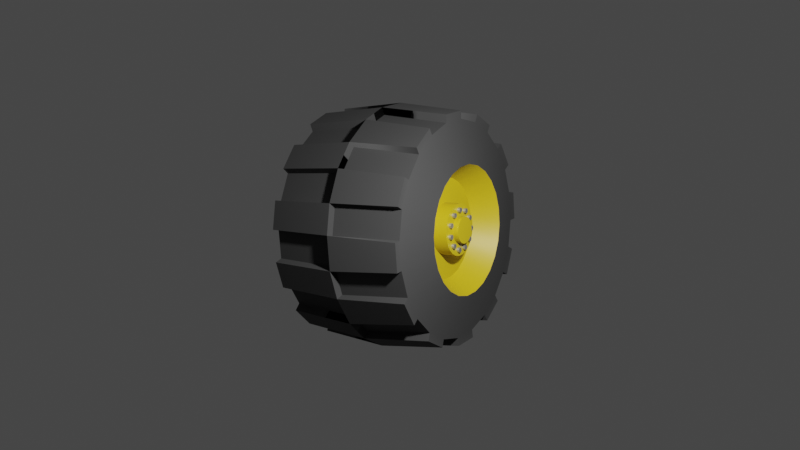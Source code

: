# Source: toy-tractor-tire.blend  (saved by Blender 2.83.20; exported with 4.5.12 LTS)
import bpy
from mathutils import Matrix  # noqa: F401  (used for matrix-valued properties, if any)

bpy.ops.wm.read_factory_settings(use_empty=True)
scene = bpy.context.scene
scene.name = 'Scene'

# ---- collections
col_collection = bpy.data.collections.new('Collection'); scene.collection.children.link(col_collection)
col_tractor_tire = bpy.data.collections.new('Tractor Tire'); scene.collection.children.link(col_tractor_tire)

# ---- materials (node trees are filled in below, after node groups)
mat_material_001 = bpy.data.materials.new('Material.001')
mat_material_001.use_transparent_shadow = False
mat_material = bpy.data.materials.new('Material')
mat_material.use_transparent_shadow = False
mat_material_003 = bpy.data.materials.new('Material.003')
mat_material_003.use_transparent_shadow = False

# ---- node groups
ng_auto_smooth = bpy.data.node_groups.new('Auto Smooth', 'GeometryNodeTree')
_s = ng_auto_smooth.interface.new_socket(name='Geometry', in_out='OUTPUT', socket_type='NodeSocketGeometry')
_s = ng_auto_smooth.interface.new_socket(name='Geometry', in_out='INPUT', socket_type='NodeSocketGeometry')
_s = ng_auto_smooth.interface.new_socket(name='Angle', in_out='INPUT', socket_type='NodeSocketFloat')
_s.subtype = 'ANGLE'
_s.min_value = 0.0
_s.max_value = 3.142
ng_auto_smooth.is_modifier = True
_N = ng_auto_smooth.nodes; _L = ng_auto_smooth.links
n0 = _N.new('NodeGroupOutput'); n0.name = 'Group Output'; n0.location = (480, -100)
n1 = _N.new('NodeGroupInput'); n1.name = 'Group Input'; n1.location = (-420, -300)
n2 = _N.new('NodeGroupInput'); n2.name = 'Group Input.001'; n2.location = (-60, -100)
n3 = _N.new('GeometryNodeSetShadeSmooth'); n3.name = 'Set Shade Smooth'; n3.location = (120, -100)
n3.domain = 'EDGE'
n4 = _N.new('GeometryNodeSetShadeSmooth'); n4.name = 'Set Shade Smooth.001'; n4.location = (300, -100)
n5 = _N.new('GeometryNodeInputMeshEdgeAngle'); n5.name = 'Edge Angle'; n5.location = (-420, -220)
n6 = _N.new('GeometryNodeInputEdgeSmooth'); n6.name = 'Is Edge Smooth'; n6.location = (-60, -160)
n7 = _N.new('GeometryNodeInputShadeSmooth'); n7.name = 'Is Face Smooth'; n7.location = (-240, -340)
n8 = _N.new('FunctionNodeBooleanMath'); n8.name = 'Boolean Math'; n8.location = (-60, -220)
n9 = _N.new('FunctionNodeCompare'); n9.name = 'Compare'; n9.location = (-240, -180)
n9.operation = 'LESS_EQUAL'
_L.new(n5.outputs[0], n9.inputs[0])
_L.new(n4.outputs[0], n0.inputs[0])
_L.new(n1.outputs[1], n9.inputs[1])
_L.new(n9.outputs[0], n8.inputs[0])
_L.new(n7.outputs[0], n8.inputs[1])
_L.new(n2.outputs[0], n3.inputs[0])
_L.new(n6.outputs[0], n3.inputs[1])
_L.new(n3.outputs[0], n4.inputs[0])
_L.new(n8.outputs[0], n3.inputs[2])
n0.is_active_output = True

# ---- material node trees
mat_material_001.use_nodes = True; mat_material_001.node_tree.nodes.clear()
_N = mat_material_001.node_tree.nodes; _L = mat_material_001.node_tree.links
n0 = _N.new('ShaderNodeBsdfPrincipled'); n0.name = 'Principled BSDF'; n0.location = (10, 300)
n0.distribution = 'GGX'
n0.subsurface_method = 'BURLEY'
n0.inputs[0].default_value = (0.3844, 0.2777, 0.004689, 1.0)
n0.inputs[3].default_value = 1.45
n0.inputs[27].default_value = (0.0, 0.0, 0.0, 1.0)
n0.inputs[28].default_value = 1.0
n1 = _N.new('ShaderNodeOutputMaterial'); n1.name = 'Material Output'; n1.location = (300, 300)
_L.new(n0.outputs[0], n1.inputs[0])
n1.is_active_output = True
mat_material.use_nodes = True; mat_material.node_tree.nodes.clear()
_N = mat_material.node_tree.nodes; _L = mat_material.node_tree.links
n0 = _N.new('ShaderNodeBsdfPrincipled'); n0.name = 'Principled BSDF'; n0.location = (10, 300)
n0.distribution = 'GGX'
n0.subsurface_method = 'BURLEY'
n0.inputs[0].default_value = (0.008076, 0.008076, 0.008076, 1.0)
n0.inputs[2].default_value = 0.814
n0.inputs[3].default_value = 1.45
n0.inputs[13].default_value = 0.938
n0.inputs[27].default_value = (0.0, 0.0, 0.0, 1.0)
n0.inputs[28].default_value = 1.0
n1 = _N.new('ShaderNodeOutputMaterial'); n1.name = 'Material Output'; n1.location = (300, 300)
_L.new(n0.outputs[0], n1.inputs[0])
n1.is_active_output = True
mat_material_003.use_nodes = True; mat_material_003.node_tree.nodes.clear()
_N = mat_material_003.node_tree.nodes; _L = mat_material_003.node_tree.links
n0 = _N.new('ShaderNodeBsdfPrincipled'); n0.name = 'Principled BSDF'; n0.location = (10, 300)
n0.distribution = 'GGX'
n0.subsurface_method = 'BURLEY'
n0.inputs[0].default_value = (0.5705, 0.5705, 0.5705, 1.0)
n0.inputs[1].default_value = 1.0
n0.inputs[2].default_value = 0.5165
n0.inputs[3].default_value = 1.45
n0.inputs[27].default_value = (0.0, 0.0, 0.0, 1.0)
n0.inputs[28].default_value = 1.0
n1 = _N.new('ShaderNodeOutputMaterial'); n1.name = 'Material Output'; n1.location = (300, 300)
_L.new(n0.outputs[0], n1.inputs[0])
n1.is_active_output = True

# ---- world
world_world = bpy.data.worlds.new('World'); scene.world = world_world
world_world.use_nodes = True; world_world.node_tree.nodes.clear()
_N = world_world.node_tree.nodes; _L = world_world.node_tree.links
n0 = _N.new('ShaderNodeOutputWorld'); n0.name = 'World Output'; n0.location = (300, 300)
n1 = _N.new('ShaderNodeBackground'); n1.name = 'Background'; n1.location = (10, 300)
n1.inputs[0].default_value = (0.05088, 0.05088, 0.05088, 1.0)
_L.new(n1.outputs[0], n0.inputs[0])
n0.is_active_output = True
world_world.color = (0.05088, 0.05088, 0.05088)
world_world.use_sun_shadow = False
world_world.sun_shadow_jitter_overblur = 0.0

# ---- cameras
cam_camera = bpy.data.cameras.new('Camera')
cam_camera.clip_end = 100.0
cam_camera.ortho_scale = 7.314

# ---- lights
light_light = bpy.data.lights.new('Light', 'POINT')
light_light.transmission_factor = 0.0
light_light.energy = 1000.0
light_light.shadow_soft_size = 0.1
light_light.shadow_maximum_resolution = 0.006
light_light.use_absolute_resolution = True

# ---- meshes
me_cylinder = bpy.data.meshes.new('Cylinder')
me_cylinder.from_pydata([(0.0, 1.0, -1.0), (0.0, 1.0, 1.0), (0.2588, 0.9659, -1.0), (0.2588, 0.9659, 1.0), (0.5, 0.866, -1.0), (0.5, 0.866, 1.0), (0.7071, 0.7071, -1.0), (0.7071, 0.7071, 1.0), (0.866, 0.5, -1.0), (0.866, 0.5, 1.0), (0.9659, 0.2588, -1.0), (0.9659, 0.2588, 1.0), (1.0, 7.55e-08, -1.0), (1.0, 7.55e-08, 1.0), (0.9659, -0.2588, -1.0), (0.9659, -0.2588, 1.0), (0.866, -0.5, -1.0), (0.866, -0.5, 1.0), (0.7071, -0.7071, -1.0), (0.7071, -0.7071, 1.0), (0.5, -0.866, -1.0), (0.5, -0.866, 1.0), (0.2588, -0.9659, -1.0), (0.2588, -0.9659, 1.0), (3.894e-07, -1.0, -1.0), (3.894e-07, -1.0, 1.0), (-0.2588, -0.9659, -1.0), (-0.2588, -0.9659, 1.0), (-0.5, -0.866, -1.0), (-0.5, -0.866, 1.0), (-0.7071, -0.7071, -1.0), (-0.7071, -0.7071, 1.0), (-0.866, -0.5, -1.0), (-0.866, -0.5, 1.0), (-0.9659, -0.2588, -1.0), (-0.9659, -0.2588, 1.0), (-1.0, -4.649e-07, -1.0), (-1.0, -4.649e-07, 1.0), (-0.9659, 0.2588, -1.0), (-0.9659, 0.2588, 1.0), (-0.866, 0.5, -1.0), (-0.866, 0.5, 1.0), (-0.7071, 0.7071, -1.0), (-0.7071, 0.7071, 1.0), (-0.5, 0.866, -1.0), (-0.5, 0.866, 1.0), (-0.2588, 0.9659, -1.0), (-0.2588, 0.9659, 1.0), (-1.264e-09, 1.064, -8.586e-17), (0.2753, 1.027, 1.118e-09), (0.5318, 0.9211, 2.161e-09), (0.7521, 0.7521, 3.056e-09), (0.9211, 0.5318, 3.742e-09), (1.027, 0.2753, 4.174e-09), (1.064, 8.836e-08, 4.321e-09), (1.027, -0.2753, 4.174e-09), (0.9211, -0.5318, 3.742e-09), (0.7521, -0.7521, 3.056e-09), (0.5318, -0.9211, 2.161e-09), (0.2753, -1.027, 1.118e-09), (4.129e-07, -1.064, 1.597e-15), (-0.2753, -1.027, -1.118e-09), (-0.5318, -0.9211, -2.161e-09), (-0.7521, -0.7521, -3.056e-09), (-0.9211, -0.5318, -3.742e-09), (-1.027, -0.2753, -4.174e-09), (-1.064, -4.864e-07, -4.321e-09), (-1.027, 0.2753, -4.174e-09), (-0.9211, 0.5318, -3.742e-09), (-0.7521, 0.7521, -3.056e-09), (-0.5318, 0.9211, -2.161e-09), (-0.2753, 1.027, -1.118e-09), (0.009722, 1.074, -1.007), (0.2685, 1.04, -1.007), (0.009722, 1.137, -0.0073), (-0.009722, 1.074, 1.007), (0.285, 1.101, -0.0073), (0.5285, 0.9348, 1.007), (0.2873, 1.035, 1.007), (0.5772, 0.9802, -0.0073), (0.5453, 0.9251, -1.007), (0.7524, 0.7662, -1.007), (0.7974, 0.8112, -0.0073), (0.9251, 0.5453, 1.007), (0.7662, 0.7524, 1.007), (0.9899, 0.5603, -0.0073), (0.9348, 0.5285, -1.007), (1.035, 0.2873, -1.007), (1.096, 0.3038, -0.0073), (1.074, 0.009722, 1.007), (1.04, 0.2685, 1.007), (1.137, -0.009722, -0.0073), (1.074, -0.009722, -1.007), (1.04, -0.2685, -1.007), (1.101, -0.285, -0.0073), (0.9348, -0.5285, 1.007), (1.035, -0.2873, 1.007), (0.9802, -0.5772, -0.0073), (0.9251, -0.5453, -1.007), (0.7662, -0.7524, -1.007), (0.8112, -0.7974, -0.0073), (0.5453, -0.9251, 1.007), (0.7524, -0.7662, 1.007), (0.5603, -0.9899, -0.0073), (0.5285, -0.9348, -1.007), (0.2873, -1.035, -1.007), (0.3038, -1.096, -0.0073), (0.009723, -1.074, 1.007), (0.2685, -1.04, 1.007), (-0.009721, -1.137, -0.0073), (-0.009722, -1.074, -1.007), (-0.2685, -1.04, -1.007), (-0.285, -1.101, -0.0073), (-0.5285, -0.9348, 1.007), (-0.2873, -1.035, 1.007), (-0.5772, -0.9802, -0.0073), (-0.5453, -0.9251, -1.007), (-0.7524, -0.7662, -1.007), (-0.7974, -0.8112, -0.0073), (-0.9251, -0.5453, 1.007), (-0.7662, -0.7525, 1.007), (-0.9899, -0.5603, -0.0073), (-0.9348, -0.5285, -1.007), (-1.035, -0.2873, -1.007), (-1.096, -0.3038, -0.0073), (-1.074, -0.009723, 1.007), (-1.04, -0.2685, 1.007), (-1.137, 0.009721, -0.0073), (-1.074, 0.009721, -1.007), (-1.04, 0.2685, -1.007), (-1.101, 0.285, -0.0073), (-0.9348, 0.5285, 1.007), (-1.035, 0.2873, 1.007), (-0.9802, 0.5772, -0.0073), (-0.9251, 0.5453, -1.007), (-0.7662, 0.7524, -1.007), (-0.8112, 0.7974, -0.0073), (-0.5453, 0.9251, 1.007), (-0.7525, 0.7662, 1.007), (-0.5603, 0.9899, -0.0073), (-0.5285, 0.9348, -1.007), (-0.2873, 1.035, -1.007), (-0.3038, 1.096, -0.0073), (-0.2685, 1.04, 1.007), (-1.209e-09, 0.5983, 1.14), (0.1549, 0.5779, 1.14), (0.2992, 0.5182, 1.14), (0.4231, 0.4231, 1.14), (0.5182, 0.2992, 1.14), (0.5779, 0.1549, 1.14), (0.5983, -5.103e-09, 1.14), (0.5779, -0.1549, 1.14), (0.5182, -0.2992, 1.14), (0.4231, -0.4231, 1.14), (0.2992, -0.5182, 1.14), (0.1549, -0.5779, 1.14), (2.318e-07, -0.5983, 1.14), (-0.1549, -0.5779, 1.14), (-0.2992, -0.5182, 1.14), (-0.4231, -0.4231, 1.14), (-0.5182, -0.2992, 1.14), (-0.5779, -0.1549, 1.14), (-0.5983, -3.284e-07, 1.14), (-0.5779, 0.1549, 1.14), (-0.5182, 0.2992, 1.14), (-0.4231, 0.4231, 1.14), (-0.2992, 0.5182, 1.14), (-0.1549, 0.5779, 1.14), (1.544e-08, 0.4698, 0.7702), (0.1216, 0.4538, 0.7702), (0.2349, 0.4069, 0.7702), (0.3322, 0.3322, 0.7702), (0.4069, 0.2349, 0.7702), (0.4538, 0.1216, 0.7702), (0.4698, -3.267e-08, 0.7702), (0.4538, -0.1216, 0.7702), (0.4069, -0.2349, 0.7702), (0.3322, -0.3322, 0.7702), (0.2349, -0.4069, 0.7702), (0.1216, -0.4538, 0.7702), (1.984e-07, -0.4698, 0.7702), (-0.1216, -0.4538, 0.7702), (-0.2349, -0.4069, 0.7702), (-0.3322, -0.3322, 0.7702), (-0.4069, -0.2349, 0.7702), (-0.4538, -0.1216, 0.7702), (-0.4698, -2.866e-07, 0.7702), (-0.4538, 0.1216, 0.7702), (-0.4069, 0.2349, 0.7702), (-0.3322, 0.3322, 0.7702), (-0.2349, 0.4069, 0.7702), (-0.1216, 0.4538, 0.7702), (2.253e-08, 0.24, 0.7702), (0.06213, 0.2319, 0.7702), (0.12, 0.2079, 0.7702), (0.1697, 0.1697, 0.7702), (0.2079, 0.12, 0.7702), (0.2319, 0.06213, 0.7702), (0.24, -8.114e-08, 0.7702), (0.2319, -0.06213, 0.7702), (0.2079, -0.12, 0.7702), (0.1697, -0.1697, 0.7702), (0.12, -0.2079, 0.7702), (0.06213, -0.2319, 0.7702), (1.16e-07, -0.24, 0.7702), (-0.06213, -0.2319, 0.7702), (-0.12, -0.2079, 0.7702), (-0.1697, -0.1697, 0.7702), (-0.2079, -0.12, 0.7702), (-0.2319, -0.06213, 0.7702), (-0.24, -2.109e-07, 0.7702), (-0.2319, 0.06213, 0.7702), (-0.2079, 0.12, 0.7702), (-0.1697, 0.1697, 0.7702), (-0.12, 0.2079, 0.7702), (-0.06213, 0.2319, 0.7702), (1.608e-08, 0.24, 0.9994), (0.06213, 0.2319, 0.9994), (0.12, 0.2079, 0.9994), (0.1697, 0.1697, 0.9994), (0.2079, 0.12, 0.9994), (0.2319, 0.06213, 0.9994), (0.24, -8.114e-08, 0.9994), (0.2319, -0.06213, 0.9994), (0.2079, -0.12, 0.9994), (0.1697, -0.1697, 0.9994), (0.12, -0.2079, 0.9994), (0.06213, -0.2319, 0.9994), (1.096e-07, -0.24, 0.9994), (-0.06213, -0.2319, 0.9994), (-0.12, -0.2079, 0.9994), (-0.1697, -0.1697, 0.9994), (-0.2079, -0.12, 0.9994), (-0.2319, -0.06213, 0.9994), (-0.24, -2.109e-07, 0.9994), (-0.2319, 0.06213, 0.9994), (-0.2079, 0.12, 0.9994), (-0.1697, 0.1697, 0.9994), (-0.12, 0.2079, 0.9994), (-0.06213, 0.2319, 0.9994), (1.834e-08, 0.1229, 0.9994), (0.0318, 0.1187, 0.9994), (0.06143, 0.1064, 0.9994), (0.08687, 0.08687, 0.9994), (0.1064, 0.06143, 0.9994), (0.1187, 0.0318, 0.9994), (0.1229, -1.055e-07, 0.9994), (0.1187, -0.0318, 0.9994), (0.1064, -0.06143, 0.9994), (0.08687, -0.08687, 0.9994), (0.06143, -0.1064, 0.9994), (0.0318, -0.1187, 0.9994), (6.618e-08, -0.1229, 0.9994), (-0.0318, -0.1187, 0.9994), (-0.06143, -0.1064, 0.9994), (-0.08687, -0.08687, 0.9994), (-0.1064, -0.06143, 0.9994), (-0.1187, -0.0318, 0.9994), (-0.1229, -1.719e-07, 0.9994), (-0.1187, 0.0318, 0.9994), (-0.1064, 0.06143, 0.9994), (-0.08687, 0.08687, 0.9994), (-0.06143, 0.1064, 0.9994), (-0.0318, 0.1187, 0.9994), (1.592e-08, 0.1229, 1.085), (0.0318, 0.1187, 1.085), (0.06143, 0.1064, 1.085), (0.08687, 0.08687, 1.085), (0.1064, 0.06143, 1.085), (0.1187, 0.0318, 1.085), (0.1229, -1.055e-07, 1.085), (0.1187, -0.0318, 1.085), (0.1064, -0.06143, 1.085), (0.08687, -0.08687, 1.085), (0.06143, -0.1064, 1.085), (0.0318, -0.1187, 1.085), (6.376e-08, -0.1229, 1.085), (-0.0318, -0.1187, 1.085), (-0.06143, -0.1064, 1.085), (-0.08687, -0.08687, 1.085), (-0.1064, -0.06143, 1.085), (-0.1187, -0.0318, 1.085), (-0.1229, -1.719e-07, 1.085), (-0.1187, 0.0318, 1.085), (-0.1064, 0.06143, 1.085), (-0.08687, 0.08687, 1.085), (-0.06143, 0.1064, 1.085), (-0.0318, 0.1187, 1.085), (1.7e-08, 0.05909, 1.085), (0.01529, 0.05708, 1.085), (0.02954, 0.05117, 1.085), (0.04178, 0.04178, 1.085), (0.05117, 0.02954, 1.085), (0.05708, 0.01529, 1.085), (0.05909, -1.199e-07, 1.085), (0.05708, -0.01529, 1.085), (0.05117, -0.02954, 1.085), (0.04178, -0.04178, 1.085), (0.02954, -0.05117, 1.085), (0.01529, -0.05708, 1.085), (4.001e-08, -0.05909, 1.085), (-0.01529, -0.05708, 1.085), (-0.02954, -0.05117, 1.085), (-0.04178, -0.04178, 1.085), (-0.05117, -0.02954, 1.085), (-0.05708, -0.01529, 1.085), (-0.05909, -1.518e-07, 1.085), (-0.05708, 0.01529, 1.085), (-0.05117, 0.02954, 1.085), (-0.04178, 0.04178, 1.085), (-0.02954, 0.05117, 1.085), (-0.01529, 0.05708, 1.085), (1.832e-08, -1.325e-07, 1.085), (0.0, 1.0, -1.0), (0.2588, 0.9659, -1.0), (0.5, 0.866, -1.0), (0.7071, 0.7071, -1.0), (0.866, 0.5, -1.0), (0.9659, 0.2588, -1.0), (1.0, 7.55e-08, -1.0), (0.9659, -0.2588, -1.0), (0.866, -0.5, -1.0), (0.7071, -0.7071, -1.0), (0.5, -0.866, -1.0), (0.2588, -0.9659, -1.0), (3.894e-07, -1.0, -1.0), (-0.2588, -0.9659, -1.0), (-0.5, -0.866, -1.0), (-0.7071, -0.7071, -1.0), (-0.866, -0.5, -1.0), (-0.9659, -0.2588, -1.0), (-1.0, -4.649e-07, -1.0), (-0.9659, 0.2588, -1.0), (-0.866, 0.5, -1.0), (-0.7071, 0.7071, -1.0), (-0.5, 0.866, -1.0), (-0.2588, 0.9659, -1.0), (-1.209e-09, 0.5983, -1.14), (0.1549, 0.5779, -1.14), (0.2992, 0.5182, -1.14), (0.4231, 0.4231, -1.14), (0.5182, 0.2992, -1.14), (0.5779, 0.1549, -1.14), (0.5983, -5.103e-09, -1.14), (0.5779, -0.1549, -1.14), (0.5182, -0.2992, -1.14), (0.4231, -0.4231, -1.14), (0.2992, -0.5182, -1.14), (0.1549, -0.5779, -1.14), (2.318e-07, -0.5983, -1.14), (-0.1549, -0.5779, -1.14), (-0.2992, -0.5182, -1.14), (-0.4231, -0.4231, -1.14), (-0.5182, -0.2992, -1.14), (-0.5779, -0.1549, -1.14), (-0.5983, -3.284e-07, -1.14), (-0.5779, 0.1549, -1.14), (-0.5182, 0.2992, -1.14), (-0.4231, 0.4231, -1.14), (-0.2992, 0.5182, -1.14), (-0.1549, 0.5779, -1.14), (1.544e-08, 0.4698, -0.7702), (0.1216, 0.4538, -0.7702), (0.2349, 0.4069, -0.7702), (0.3322, 0.3322, -0.7702), (0.4069, 0.2349, -0.7702), (0.4538, 0.1216, -0.7702), (0.4698, -3.267e-08, -0.7702), (0.4538, -0.1216, -0.7702), (0.4069, -0.2349, -0.7702), (0.3322, -0.3322, -0.7702), (0.2349, -0.4069, -0.7702), (0.1216, -0.4538, -0.7702), (1.984e-07, -0.4698, -0.7702), (-0.1216, -0.4538, -0.7702), (-0.2349, -0.4069, -0.7702), (-0.3322, -0.3322, -0.7702), (-0.4069, -0.2349, -0.7702), (-0.4538, -0.1216, -0.7702), (-0.4698, -2.866e-07, -0.7702), (-0.4538, 0.1216, -0.7702), (-0.4069, 0.2349, -0.7702), (-0.3322, 0.3322, -0.7702), (-0.2349, 0.4069, -0.7702), (-0.1216, 0.4538, -0.7702), (2.253e-08, 0.24, -0.7702), (0.06213, 0.2319, -0.7702), (0.12, 0.2079, -0.7702), (0.1697, 0.1697, -0.7702), (0.2079, 0.12, -0.7702), (0.2319, 0.06213, -0.7702), (0.24, -8.114e-08, -0.7702), (0.2319, -0.06213, -0.7702), (0.2079, -0.12, -0.7702), (0.1697, -0.1697, -0.7702), (0.12, -0.2079, -0.7702), (0.06213, -0.2319, -0.7702), (1.16e-07, -0.24, -0.7702), (-0.06213, -0.2319, -0.7702), (-0.12, -0.2079, -0.7702), (-0.1697, -0.1697, -0.7702), (-0.2079, -0.12, -0.7702), (-0.2319, -0.06213, -0.7702), (-0.24, -2.109e-07, -0.7702), (-0.2319, 0.06213, -0.7702), (-0.2079, 0.12, -0.7702), (-0.1697, 0.1697, -0.7702), (-0.12, 0.2079, -0.7702), (-0.06213, 0.2319, -0.7702), (3.552e-08, -1.378e-07, -0.7702)], [], [(48, 1, 3, 49), (64, 65, 124, 121), (50, 5, 7, 51), (16, 56, 97, 98), (52, 9, 11, 53), (9, 52, 85, 83), (54, 13, 15, 55), (66, 65, 124, 127), (56, 17, 19, 57), (15, 17, 95, 96), (58, 21, 23, 59), (34, 32, 122, 123), (60, 25, 27, 61), (51, 7, 84, 82), (62, 29, 31, 63), (66, 67, 130, 127), (64, 33, 35, 65), (32, 64, 121, 122), (66, 37, 39, 67), (5, 50, 79, 77), (68, 41, 43, 69), (68, 67, 130, 133), (70, 45, 47, 71), (55, 14, 93, 94), (46, 71, 48, 0), (31, 33, 119, 120), (42, 69, 70, 44), (49, 3, 78, 76), (38, 67, 68, 40), (68, 69, 136, 133), (34, 65, 66, 36), (0, 48, 74, 72), (30, 63, 64, 32), (70, 69, 136, 139), (26, 61, 62, 28), (14, 12, 92, 93), (22, 59, 60, 24), (63, 30, 117, 118), (18, 57, 58, 20), (47, 1, 75, 143), (14, 55, 56, 16), (70, 71, 142, 139), (10, 53, 54, 12), (12, 54, 91, 92), (6, 51, 52, 8), (48, 71, 142, 74), (2, 49, 50, 4), (11, 13, 89, 90), (76, 78, 77, 79), (82, 84, 83, 85), (88, 90, 89, 91), (94, 96, 95, 97), (100, 102, 101, 103), (106, 108, 107, 109), (112, 114, 113, 115), (118, 120, 119, 121), (124, 126, 125, 127), (130, 132, 131, 133), (136, 138, 137, 139), (142, 143, 75, 74), (140, 139, 142, 141), (134, 133, 136, 135), (128, 127, 130, 129), (122, 121, 124, 123), (116, 115, 118, 117), (110, 109, 112, 111), (104, 103, 106, 105), (98, 97, 100, 99), (92, 91, 94, 93), (86, 85, 88, 87), (80, 79, 82, 81), (72, 74, 76, 73), (53, 11, 90, 88), (65, 34, 123, 124), (18, 16, 98, 99), (64, 63, 118, 121), (13, 54, 91, 89), (2, 0, 72, 73), (62, 63, 118, 115), (55, 15, 96, 94), (35, 37, 125, 126), (57, 18, 99, 100), (62, 61, 112, 115), (17, 56, 97, 95), (36, 66, 127, 128), (1, 48, 74, 75), (60, 61, 112, 109), (57, 19, 102, 100), (38, 36, 128, 129), (19, 21, 101, 102), (49, 2, 73, 76), (60, 59, 106, 109), (21, 58, 103, 101), (20, 58, 103, 104), (58, 59, 106, 103), (59, 23, 108, 106), (67, 38, 129, 130), (22, 20, 104, 105), (3, 5, 77, 78), (58, 57, 100, 103), (25, 60, 109, 107), (4, 50, 79, 80), (56, 57, 100, 97), (61, 27, 114, 112), (39, 41, 131, 132), (59, 22, 105, 106), (6, 4, 80, 81), (56, 55, 94, 97), (29, 62, 115, 113), (40, 68, 133, 134), (54, 55, 94, 91), (63, 31, 120, 118), (42, 40, 134, 135), (23, 25, 107, 108), (51, 6, 81, 82), (54, 53, 88, 91), (33, 64, 121, 119), (24, 60, 109, 110), (52, 53, 88, 85), (65, 35, 126, 124), (69, 42, 135, 136), (26, 24, 110, 111), (7, 9, 83, 84), (52, 51, 82, 85), (37, 66, 127, 125), (8, 52, 85, 86), (50, 51, 82, 79), (67, 39, 132, 130), (43, 45, 137, 138), (61, 26, 111, 112), (10, 8, 86, 87), (50, 49, 76, 79), (41, 68, 133, 131), (44, 70, 139, 140), (48, 49, 76, 74), (69, 43, 138, 136), (46, 44, 140, 141), (27, 29, 113, 114), (53, 10, 87, 88), (45, 70, 139, 137), (28, 62, 115, 116), (71, 47, 143, 142), (71, 46, 141, 142), (30, 28, 116, 117), (35, 33, 160, 161), (45, 43, 165, 166), (11, 9, 148, 149), (21, 19, 153, 154), (31, 29, 158, 159), (41, 39, 163, 164), (7, 5, 146, 147), (17, 15, 151, 152), (3, 1, 144, 145), (27, 25, 156, 157), (37, 35, 161, 162), (47, 45, 166, 167), (13, 11, 149, 150), (23, 21, 154, 155), (33, 31, 159, 160), (43, 41, 164, 165), (9, 7, 147, 148), (19, 17, 152, 153), (29, 27, 157, 158), (39, 37, 162, 163), (1, 47, 167, 144), (5, 3, 145, 146), (15, 13, 150, 151), (25, 23, 155, 156), (160, 159, 183, 184), (153, 152, 176, 177), (144, 167, 191, 168), (146, 145, 169, 170), (161, 160, 184, 185), (154, 153, 177, 178), (147, 146, 170, 171), (162, 161, 185, 186), (155, 154, 178, 179), (148, 147, 171, 172), (163, 162, 186, 187), (156, 155, 179, 180), (149, 148, 172, 173), (164, 163, 187, 188), (157, 156, 180, 181), (150, 149, 173, 174), (165, 164, 188, 189), (158, 157, 181, 182), (151, 150, 174, 175), (166, 165, 189, 190), (159, 158, 182, 183), (152, 151, 175, 176), (167, 166, 190, 191), (145, 144, 168, 169), (173, 172, 196, 197), (188, 187, 211, 212), (181, 180, 204, 205), (174, 173, 197, 198), (189, 188, 212, 213), (182, 181, 205, 206), (175, 174, 198, 199), (190, 189, 213, 214), (183, 182, 206, 207), (176, 175, 199, 200), (191, 190, 214, 215), (169, 168, 192, 193), (184, 183, 207, 208), (177, 176, 200, 201), (168, 191, 215, 192), (170, 169, 193, 194), (185, 184, 208, 209), (178, 177, 201, 202), (171, 170, 194, 195), (186, 185, 209, 210), (179, 178, 202, 203), (172, 171, 195, 196), (187, 186, 210, 211), (180, 179, 203, 204), (214, 213, 237, 238), (207, 206, 230, 231), (200, 199, 223, 224), (215, 214, 238, 239), (193, 192, 216, 217), (208, 207, 231, 232), (201, 200, 224, 225), (192, 215, 239, 216), (194, 193, 217, 218), (209, 208, 232, 233), (202, 201, 225, 226), (195, 194, 218, 219), (210, 209, 233, 234), (203, 202, 226, 227), (196, 195, 219, 220), (211, 210, 234, 235), (204, 203, 227, 228), (197, 196, 220, 221), (212, 211, 235, 236), (205, 204, 228, 229), (198, 197, 221, 222), (213, 212, 236, 237), (206, 205, 229, 230), (199, 198, 222, 223), (227, 226, 250, 251), (220, 219, 243, 244), (235, 234, 258, 259), (228, 227, 251, 252), (221, 220, 244, 245), (236, 235, 259, 260), (229, 228, 252, 253), (222, 221, 245, 246), (237, 236, 260, 261), (230, 229, 253, 254), (223, 222, 246, 247), (238, 237, 261, 262), (231, 230, 254, 255), (224, 223, 247, 248), (239, 238, 262, 263), (217, 216, 240, 241), (232, 231, 255, 256), (225, 224, 248, 249), (216, 239, 263, 240), (218, 217, 241, 242), (233, 232, 256, 257), (226, 225, 249, 250), (219, 218, 242, 243), (234, 233, 257, 258), (255, 254, 278, 279), (248, 247, 271, 272), (263, 262, 286, 287), (241, 240, 264, 265), (256, 255, 279, 280), (249, 248, 272, 273), (240, 263, 287, 264), (242, 241, 265, 266), (257, 256, 280, 281), (250, 249, 273, 274), (243, 242, 266, 267), (258, 257, 281, 282), (251, 250, 274, 275), (244, 243, 267, 268), (259, 258, 282, 283), (252, 251, 275, 276), (245, 244, 268, 269), (260, 259, 283, 284), (253, 252, 276, 277), (246, 245, 269, 270), (261, 260, 284, 285), (254, 253, 277, 278), (247, 246, 270, 271), (262, 261, 285, 286), (271, 270, 294, 295), (286, 285, 309, 310), (279, 278, 302, 303), (272, 271, 295, 296), (287, 286, 310, 311), (265, 264, 288, 289), (280, 279, 303, 304), (273, 272, 296, 297), (264, 287, 311, 288), (266, 265, 289, 290), (281, 280, 304, 305), (274, 273, 297, 298), (267, 266, 290, 291), (282, 281, 305, 306), (275, 274, 298, 299), (268, 267, 291, 292), (283, 282, 306, 307), (276, 275, 299, 300), (269, 268, 292, 293), (284, 283, 307, 308), (277, 276, 300, 301), (270, 269, 293, 294), (285, 284, 308, 309), (278, 277, 301, 302), (306, 305, 312), (299, 298, 312), (292, 291, 312), (307, 306, 312), (300, 299, 312), (293, 292, 312), (308, 307, 312), (301, 300, 312), (294, 293, 312), (309, 308, 312), (302, 301, 312), (295, 294, 312), (310, 309, 312), (303, 302, 312), (296, 295, 312), (311, 310, 312), (289, 288, 312), (304, 303, 312), (297, 296, 312), (288, 311, 312), (290, 289, 312), (305, 304, 312), (298, 297, 312), (291, 290, 312), (330, 354, 353, 329), (335, 359, 358, 334), (318, 342, 341, 317), (323, 347, 346, 322), (328, 352, 351, 327), (333, 357, 356, 332), (316, 340, 339, 315), (321, 345, 344, 320), (314, 338, 337, 313), (326, 350, 349, 325), (331, 355, 354, 330), (336, 360, 359, 335), (319, 343, 342, 318), (324, 348, 347, 323), (329, 353, 352, 328), (334, 358, 357, 333), (317, 341, 340, 316), (322, 346, 345, 321), (327, 351, 350, 326), (332, 356, 355, 331), (313, 337, 360, 336), (315, 339, 338, 314), (320, 344, 343, 319), (325, 349, 348, 324), (353, 377, 376, 352), (346, 370, 369, 345), (337, 361, 384, 360), (339, 363, 362, 338), (354, 378, 377, 353), (347, 371, 370, 346), (340, 364, 363, 339), (355, 379, 378, 354), (348, 372, 371, 347), (341, 365, 364, 340), (356, 380, 379, 355), (349, 373, 372, 348), (342, 366, 365, 341), (357, 381, 380, 356), (350, 374, 373, 349), (343, 367, 366, 342), (358, 382, 381, 357), (351, 375, 374, 350), (344, 368, 367, 343), (359, 383, 382, 358), (352, 376, 375, 351), (345, 369, 368, 344), (360, 384, 383, 359), (338, 362, 361, 337), (366, 390, 389, 365), (381, 405, 404, 380), (374, 398, 397, 373), (367, 391, 390, 366), (382, 406, 405, 381), (375, 399, 398, 374), (368, 392, 391, 367), (383, 407, 406, 382), (376, 400, 399, 375), (369, 393, 392, 368), (384, 408, 407, 383), (362, 386, 385, 361), (377, 401, 400, 376), (370, 394, 393, 369), (361, 385, 408, 384), (363, 387, 386, 362), (378, 402, 401, 377), (371, 395, 394, 370), (364, 388, 387, 363), (379, 403, 402, 378), (372, 396, 395, 371), (365, 389, 388, 364), (380, 404, 403, 379), (373, 397, 396, 372), (389, 390, 409), (396, 397, 409), (403, 404, 409), (388, 389, 409), (395, 396, 409), (402, 403, 409), (387, 388, 409), (394, 395, 409), (401, 402, 409), (386, 387, 409), (408, 385, 409), (393, 394, 409), (400, 401, 409), (385, 386, 409), (407, 408, 409), (392, 393, 409), (399, 400, 409), (406, 407, 409), (391, 392, 409), (398, 399, 409), (405, 406, 409), (390, 391, 409), (397, 398, 409), (404, 405, 409)])
me_cylinder.polygons.foreach_set('use_smooth', [True] * 432)
me_cylinder.polygons.foreach_set('material_index', [1, 1, 1, 1, 1, 1, 1, 1, 1, 1, 1, 1, 1, 1, 1, 1, 1, 1, 1, 1, 1, 1, 1, 1, 1, 1, 1, 1, 1, 1, 1, 1, 1, 1, 1, 1, 1, 1, 1, 1, 1, 1, 1, 1, 1, 1, 1, 1, 1, 1, 1, 1, 1, 1, 1, 1, 1, 1, 1, 1, 1, 1, 1, 1, 1, 1, 1, 1, 1, 1, 1, 1, 1, 1, 1, 1, 1, 1, 1, 1, 1, 1, 1, 1, 1, 1, 1, 1, 1, 1, 1, 1, 1, 1, 1, 1, 1, 1, 1, 1, 1, 1, 1, 1, 1, 1, 1, 1, 1, 1, 1, 1, 1, 1, 1, 1, 1, 1, 1, 1, 1, 1, 1, 1, 1, 1, 1, 1, 1, 1, 1, 1, 1, 1, 1, 1, 1, 1, 1, 1, 1, 1, 1, 1, 1, 1, 1, 1, 1, 1, 1, 1, 1, 1, 1, 1, 1, 1, 1, 1, 1, 1, 1, 1, 1, 1, 1, 1, 0, 0, 0, 0, 0, 0, 0, 0, 0, 0, 0, 0, 0, 0, 0, 0, 0, 0, 0, 0, 0, 0, 0, 0, 0, 0, 0, 0, 0, 0, 0, 0, 0, 0, 0, 0, 0, 0, 0, 0, 0, 0, 0, 0, 0, 0, 0, 0, 0, 0, 0, 0, 0, 0, 0, 0, 0, 0, 0, 0, 0, 0, 0, 0, 0, 0, 0, 0, 0, 0, 0, 0, 0, 0, 0, 0, 0, 0, 0, 0, 0, 0, 0, 0, 0, 0, 0, 0, 0, 0, 0, 0, 0, 0, 0, 0, 0, 0, 0, 0, 0, 0, 0, 0, 0, 0, 0, 0, 0, 0, 0, 0, 0, 0, 0, 0, 0, 0, 0, 0, 0, 0, 0, 0, 0, 0, 0, 0, 0, 0, 0, 0, 0, 0, 0, 0, 0, 0, 0, 0, 0, 0, 0, 0, 0, 0, 0, 0, 0, 0, 0, 0, 0, 0, 0, 0, 0, 0, 0, 0, 0, 0, 0, 0, 0, 0, 0, 0, 1, 1, 1, 1, 1, 1, 1, 1, 1, 1, 1, 1, 1, 1, 1, 1, 1, 1, 1, 1, 1, 1, 1, 1, 0, 0, 0, 0, 0, 0, 0, 0, 0, 0, 0, 0, 0, 0, 0, 0, 0, 0, 0, 0, 0, 0, 0, 0, 0, 0, 0, 0, 0, 0, 0, 0, 0, 0, 0, 0, 0, 0, 0, 0, 0, 0, 0, 0, 0, 0, 0, 0, 0, 0, 0, 0, 0, 0, 0, 0, 0, 0, 0, 0, 0, 0, 0, 0, 0, 0, 0, 0, 0, 0, 0, 0])
_uv = me_cylinder.uv_layers.new(name='UVMap')
_uv.uv.foreach_set('vector', [1.0, 0.75, 1.0, 1.0, 0.9583, 1.0, 0.9583, 0.75, 0.3333, 0.75, 0.2917, 0.75, 0.2917, 0.75, 0.3333, 0.75, 0.9167, 0.75, 0.9167, 1.0, 0.875, 1.0, 0.875, 0.75, 0.6667, 0.5, 0.6667, 0.75, 0.6667, 0.75, 0.6667, 0.5, 0.8333, 0.75, 0.8333, 1.0, 0.7917, 1.0, 0.7917, 0.75, 0.8333, 1.0, 0.8333, 0.75, 0.8333, 0.75, 0.8333, 1.0, 0.75, 0.75, 0.75, 1.0, 0.7083, 1.0, 0.7083, 0.75, 0.25, 0.75, 0.2917, 0.75, 0.2917, 0.75, 0.25, 0.75, 0.6667, 0.75, 0.6667, 1.0, 0.625, 1.0, 0.625, 0.75, 0.0, 0.0, 0.0, 0.0, 0.0, 0.0, 0.0, 0.0, 0.5833, 0.75, 0.5833, 1.0, 0.5417, 1.0, 0.5417, 0.75, 0.0, 0.0, 0.0, 0.0, 0.0, 0.0, 0.0, 0.0, 0.5, 0.75, 0.5, 1.0, 0.4583, 1.0, 0.4583, 0.75, 0.875, 0.75, 0.875, 1.0, 0.875, 1.0, 0.875, 0.75, 0.4167, 0.75, 0.4167, 1.0, 0.375, 1.0, 0.375, 0.75, 0.25, 0.75, 0.2083, 0.75, 0.2083, 0.75, 0.25, 0.75, 0.3333, 0.75, 0.3333, 1.0, 0.2917, 1.0, 0.2917, 0.75, 0.3333, 0.5, 0.3333, 0.75, 0.3333, 0.75, 0.3333, 0.5, 0.25, 0.75, 0.25, 1.0, 0.2083, 1.0, 0.2083, 0.75, 0.9167, 1.0, 0.9167, 0.75, 0.9167, 0.75, 0.9167, 1.0, 0.1667, 0.75, 0.1667, 1.0, 0.125, 1.0, 0.125, 0.75, 0.1667, 0.75, 0.2083, 0.75, 0.2083, 0.75, 0.1667, 0.75, 0.08333, 0.75, 0.08333, 1.0, 0.04167, 1.0, 0.04167, 0.75, 0.7083, 0.75, 0.7083, 0.5, 0.7083, 0.5, 0.7083, 0.75, 0.04167, 0.5, 0.04167, 0.75, -1.863e-07, 0.75, -1.863e-07, 0.5, 0.0, 0.0, 0.0, 0.0, 0.0, 0.0, 0.0, 0.0, 0.125, 0.5, 0.125, 0.75, 0.08333, 0.75, 0.08333, 0.5, 0.9583, 0.75, 0.9583, 1.0, 0.9583, 1.0, 0.9583, 0.75, 0.2083, 0.5, 0.2083, 0.75, 0.1667, 0.75, 0.1667, 0.5, 0.1667, 0.75, 0.125, 0.75, 0.125, 0.75, 0.1667, 0.75, 0.2917, 0.5, 0.2917, 0.75, 0.25, 0.75, 0.25, 0.5, -1.863e-07, 0.5, -1.863e-07, 0.75, -1.863e-07, 0.75, -1.863e-07, 0.5, 0.375, 0.5, 0.375, 0.75, 0.3333, 0.75, 0.3333, 0.5, 0.08333, 0.75, 0.125, 0.75, 0.125, 0.75, 0.08333, 0.75, 0.4583, 0.5, 0.4583, 0.75, 0.4167, 0.75, 0.4167, 0.5, 0.0, 0.0, 0.0, 0.0, 0.0, 0.0, 0.0, 0.0, 0.5417, 0.5, 0.5417, 0.75, 0.5, 0.75, 0.5, 0.5, 0.375, 0.75, 0.375, 0.5, 0.375, 0.5, 0.375, 0.75, 0.625, 0.5, 0.625, 0.75, 0.5833, 0.75, 0.5833, 0.5, 0.0, 0.0, 0.0, 0.0, 0.0, 0.0, 0.0, 0.0, 0.7083, 0.5, 0.7083, 0.75, 0.6667, 0.75, 0.6667, 0.5, 0.08333, 0.75, 0.04167, 0.75, 0.04167, 0.75, 0.08333, 0.75, 0.7917, 0.5, 0.7917, 0.75, 0.75, 0.75, 0.75, 0.5, 0.75, 0.5, 0.75, 0.75, 0.75, 0.75, 0.75, 0.5, 0.875, 0.5, 0.875, 0.75, 0.8333, 0.75, 0.8333, 0.5, -1.863e-07, 0.75, 0.04167, 0.75, 0.04167, 0.75, -1.863e-07, 0.75, 0.9583, 0.5, 0.9583, 0.75, 0.9167, 0.75, 0.9167, 0.5, 0.0, 0.0, 0.0, 0.0, 0.0, 0.0, 0.0, 0.0, 0.9583, 0.75, 0.9583, 1.0, 0.9167, 1.0, 0.9167, 0.75, 0.875, 0.75, 0.875, 1.0, 0.8333, 1.0, 0.8333, 0.75, 0.7917, 0.75, 0.7917, 1.0, 0.75, 1.0, 0.75, 0.75, 0.7083, 0.75, 0.7083, 1.0, 0.6667, 1.0, 0.6667, 0.75, 0.625, 0.75, 0.625, 1.0, 0.5833, 1.0, 0.5833, 0.75, 0.5417, 0.75, 0.5417, 1.0, 0.5, 1.0, 0.5, 0.75, 0.4583, 0.75, 0.4583, 1.0, 0.4167, 1.0, 0.4167, 0.75, 0.375, 0.75, 0.375, 1.0, 0.3333, 1.0, 0.3333, 0.75, 0.2917, 0.75, 0.2917, 1.0, 0.25, 1.0, 0.25, 0.75, 0.2083, 0.75, 0.2083, 1.0, 0.1667, 1.0, 0.1667, 0.75, 0.125, 0.75, 0.125, 1.0, 0.08333, 1.0, 0.08333, 0.75, 0.04167, 0.75, 0.04167, 1.0, -1.863e-07, 1.0, -1.863e-07, 0.75, 0.08333, 0.5, 0.08333, 0.75, 0.04167, 0.75, 0.04167, 0.5, 0.1667, 0.5, 0.1667, 0.75, 0.125, 0.75, 0.125, 0.5, 0.25, 0.5, 0.25, 0.75, 0.2083, 0.75, 0.2083, 0.5, 0.3333, 0.5, 0.3333, 0.75, 0.2917, 0.75, 0.2917, 0.5, 0.4167, 0.5, 0.4167, 0.75, 0.375, 0.75, 0.375, 0.5, 0.5, 0.5, 0.5, 0.75, 0.4583, 0.75, 0.4583, 0.5, 0.5833, 0.5, 0.5833, 0.75, 0.5417, 0.75, 0.5417, 0.5, 0.6667, 0.5, 0.6667, 0.75, 0.625, 0.75, 0.625, 0.5, 0.75, 0.5, 0.75, 0.75, 0.7083, 0.75, 0.7083, 0.5, 0.8333, 0.5, 0.8333, 0.75, 0.7917, 0.75, 0.7917, 0.5, 0.9167, 0.5, 0.9167, 0.75, 0.875, 0.75, 0.875, 0.5, 1.0, 0.5, 1.0, 0.75, 0.9583, 0.75, 0.9583, 0.5, 0.7917, 0.75, 0.7917, 1.0, 0.7917, 1.0, 0.7917, 0.75, 0.2917, 0.75, 0.2917, 0.5, 0.2917, 0.5, 0.2917, 0.75, 0.0, 0.0, 0.0, 0.0, 0.0, 0.0, 0.0, 0.0, 0.3333, 0.75, 0.375, 0.75, 0.375, 0.75, 0.3333, 0.75, 0.75, 1.0, 0.75, 0.75, 0.75, 0.75, 0.75, 1.0, 0.0, 0.0, 0.0, 0.0, 0.0, 0.0, 0.0, 0.0, 0.4167, 0.75, 0.375, 0.75, 0.375, 0.75, 0.4167, 0.75, 0.7083, 0.75, 0.7083, 1.0, 0.7083, 1.0, 0.7083, 0.75, 0.0, 0.0, 0.0, 0.0, 0.0, 0.0, 0.0, 0.0, 0.625, 0.75, 0.625, 0.5, 0.625, 0.5, 0.625, 0.75, 0.4167, 0.75, 0.4583, 0.75, 0.4583, 0.75, 0.4167, 0.75, 0.6667, 1.0, 0.6667, 0.75, 0.6667, 0.75, 0.6667, 1.0, 0.25, 0.5, 0.25, 0.75, 0.25, 0.75, 0.25, 0.5, 1.0, 1.0, 1.0, 0.75, 1.0, 0.75, 1.0, 1.0, 0.5, 0.75, 0.4583, 0.75, 0.4583, 0.75, 0.5, 0.75, 0.625, 0.75, 0.625, 1.0, 0.625, 1.0, 0.625, 0.75, 0.0, 0.0, 0.0, 0.0, 0.0, 0.0, 0.0, 0.0, 0.0, 0.0, 0.0, 0.0, 0.0, 0.0, 0.0, 0.0, 0.9583, 0.75, 0.9583, 0.5, 0.9583, 0.5, 0.9583, 0.75, 0.5, 0.75, 0.5417, 0.75, 0.5417, 0.75, 0.5, 0.75, 0.5833, 1.0, 0.5833, 0.75, 0.5833, 0.75, 0.5833, 1.0, 0.5833, 0.5, 0.5833, 0.75, 0.5833, 0.75, 0.5833, 0.5, 0.5833, 0.75, 0.5417, 0.75, 0.5417, 0.75, 0.5833, 0.75, 0.5417, 0.75, 0.5417, 1.0, 0.5417, 1.0, 0.5417, 0.75, 0.2083, 0.75, 0.2083, 0.5, 0.2083, 0.5, 0.2083, 0.75, 0.0, 0.0, 0.0, 0.0, 0.0, 0.0, 0.0, 0.0, 0.0, 0.0, 0.0, 0.0, 0.0, 0.0, 0.0, 0.0, 0.5833, 0.75, 0.625, 0.75, 0.625, 0.75, 0.5833, 0.75, 0.5, 1.0, 0.5, 0.75, 0.5, 0.75, 0.5, 1.0, 0.9167, 0.5, 0.9167, 0.75, 0.9167, 0.75, 0.9167, 0.5, 0.6667, 0.75, 0.625, 0.75, 0.625, 0.75, 0.6667, 0.75, 0.4583, 0.75, 0.4583, 1.0, 0.4583, 1.0, 0.4583, 0.75, 0.0, 0.0, 0.0, 0.0, 0.0, 0.0, 0.0, 0.0, 0.5417, 0.75, 0.5417, 0.5, 0.5417, 0.5, 0.5417, 0.75, 0.0, 0.0, 0.0, 0.0, 0.0, 0.0, 0.0, 0.0, 0.6667, 0.75, 0.7083, 0.75, 0.7083, 0.75, 0.6667, 0.75, 0.4167, 1.0, 0.4167, 0.75, 0.4167, 0.75, 0.4167, 1.0, 0.1667, 0.5, 0.1667, 0.75, 0.1667, 0.75, 0.1667, 0.5, 0.75, 0.75, 0.7083, 0.75, 0.7083, 0.75, 0.75, 0.75, 0.375, 0.75, 0.375, 1.0, 0.375, 1.0, 0.375, 0.75, 0.0, 0.0, 0.0, 0.0, 0.0, 0.0, 0.0, 0.0, 0.0, 0.0, 0.0, 0.0, 0.0, 0.0, 0.0, 0.0, 0.875, 0.75, 0.875, 0.5, 0.875, 0.5, 0.875, 0.75, 0.75, 0.75, 0.7917, 0.75, 0.7917, 0.75, 0.75, 0.75, 0.3333, 1.0, 0.3333, 0.75, 0.3333, 0.75, 0.3333, 1.0, 0.5, 0.5, 0.5, 0.75, 0.5, 0.75, 0.5, 0.5, 0.8333, 0.75, 0.7917, 0.75, 0.7917, 0.75, 0.8333, 0.75, 0.2917, 0.75, 0.2917, 1.0, 0.2917, 1.0, 0.2917, 0.75, 0.125, 0.75, 0.125, 0.5, 0.125, 0.5, 0.125, 0.75, 0.0, 0.0, 0.0, 0.0, 0.0, 0.0, 0.0, 0.0, 0.0, 0.0, 0.0, 0.0, 0.0, 0.0, 0.0, 0.0, 0.8333, 0.75, 0.875, 0.75, 0.875, 0.75, 0.8333, 0.75, 0.25, 1.0, 0.25, 0.75, 0.25, 0.75, 0.25, 1.0, 0.8333, 0.5, 0.8333, 0.75, 0.8333, 0.75, 0.8333, 0.5, 0.9167, 0.75, 0.875, 0.75, 0.875, 0.75, 0.9167, 0.75, 0.2083, 0.75, 0.2083, 1.0, 0.2083, 1.0, 0.2083, 0.75, 0.0, 0.0, 0.0, 0.0, 0.0, 0.0, 0.0, 0.0, 0.4583, 0.75, 0.4583, 0.5, 0.4583, 0.5, 0.4583, 0.75, 0.0, 0.0, 0.0, 0.0, 0.0, 0.0, 0.0, 0.0, 0.9167, 0.75, 0.9583, 0.75, 0.9583, 0.75, 0.9167, 0.75, 0.1667, 1.0, 0.1667, 0.75, 0.1667, 0.75, 0.1667, 1.0, 0.08333, 0.5, 0.08333, 0.75, 0.08333, 0.75, 0.08333, 0.5, 1.0, 0.75, 0.9583, 0.75, 0.9583, 0.75, 1.0, 0.75, 0.125, 0.75, 0.125, 1.0, 0.125, 1.0, 0.125, 0.75, 0.0, 0.0, 0.0, 0.0, 0.0, 0.0, 0.0, 0.0, 0.0, 0.0, 0.0, 0.0, 0.0, 0.0, 0.0, 0.0, 0.7917, 0.75, 0.7917, 0.5, 0.7917, 0.5, 0.7917, 0.75, 0.08333, 1.0, 0.08333, 0.75, 0.08333, 0.75, 0.08333, 1.0, 0.4167, 0.5, 0.4167, 0.75, 0.4167, 0.75, 0.4167, 0.5, 0.04167, 0.75, 0.04167, 1.0, 0.04167, 1.0, 0.04167, 0.75, 0.04167, 0.75, 0.04167, 0.5, 0.04167, 0.5, 0.04167, 0.75, 0.0, 0.0, 0.0, 0.0, 0.0, 0.0, 0.0, 0.0, 0.2917, 1.0, 0.3333, 1.0, 0.3333, 1.0, 0.2917, 1.0, 0.0, 0.0, 0.0, 0.0, 0.0, 0.0, 0.0, 0.0, 0.7917, 1.0, 0.8333, 1.0, 0.8333, 1.0, 0.7917, 1.0, 0.0, 0.0, 0.0, 0.0, 0.0, 0.0, 0.0, 0.0, 0.375, 1.0, 0.4167, 1.0, 0.4167, 1.0, 0.375, 1.0, 0.0, 0.0, 0.0, 0.0, 0.0, 0.0, 0.0, 0.0, 0.875, 1.0, 0.9167, 1.0, 0.9167, 1.0, 0.875, 1.0, 0.0, 0.0, 0.0, 0.0, 0.0, 0.0, 0.0, 0.0, 0.9583, 1.0, 1.0, 1.0, 1.0, 1.0, 0.9583, 1.0, 0.4583, 1.0, 0.5, 1.0, 0.5, 1.0, 0.4583, 1.0, 0.0, 0.0, 0.0, 0.0, 0.0, 0.0, 0.0, 0.0, 0.04167, 1.0, 0.08333, 1.0, 0.08333, 1.0, 0.04167, 1.0, 0.0, 0.0, 0.0, 0.0, 0.0, 0.0, 0.0, 0.0, 0.5417, 1.0, 0.5833, 1.0, 0.5833, 1.0, 0.5417, 1.0, 0.0, 0.0, 0.0, 0.0, 0.0, 0.0, 0.0, 0.0, 0.125, 1.0, 0.1667, 1.0, 0.1667, 1.0, 0.125, 1.0, 0.0, 0.0, 0.0, 0.0, 0.0, 0.0, 0.0, 0.0, 0.625, 1.0, 0.6667, 1.0, 0.6667, 1.0, 0.625, 1.0, 0.0, 0.0, 0.0, 0.0, 0.0, 0.0, 0.0, 0.0, 0.2083, 1.0, 0.25, 1.0, 0.25, 1.0, 0.2083, 1.0, 0.0, 0.0, 0.0, 0.0, 0.0, 0.0, 0.0, 0.0, 0.0, 0.0, 0.0, 0.0, 0.0, 0.0, 0.0, 0.0, 0.7083, 1.0, 0.75, 1.0, 0.75, 1.0, 0.7083, 1.0, 0.0, 0.0, 0.0, 0.0, 0.0, 0.0, 0.0, 0.0, 0.0, 0.0, 0.0, 0.0, 0.0, 0.0, 0.0, 0.0, 0.625, 1.0, 0.6667, 1.0, 0.6667, 1.0, 0.625, 1.0, 0.0, 0.0, 0.0, 0.0, 0.0, 0.0, 0.0, 0.0, 0.0, 0.0, 0.0, 0.0, 0.0, 0.0, 0.0, 0.0, 0.2917, 1.0, 0.3333, 1.0, 0.3333, 1.0, 0.2917, 1.0, 0.0, 0.0, 0.0, 0.0, 0.0, 0.0, 0.0, 0.0, 0.875, 1.0, 0.9167, 1.0, 0.9167, 1.0, 0.875, 1.0, 0.0, 0.0, 0.0, 0.0, 0.0, 0.0, 0.0, 0.0, 0.5417, 1.0, 0.5833, 1.0, 0.5833, 1.0, 0.5417, 1.0, 0.0, 0.0, 0.0, 0.0, 0.0, 0.0, 0.0, 0.0, 0.2083, 1.0, 0.25, 1.0, 0.25, 1.0, 0.2083, 1.0, 0.0, 0.0, 0.0, 0.0, 0.0, 0.0, 0.0, 0.0, 0.7917, 1.0, 0.8333, 1.0, 0.8333, 1.0, 0.7917, 1.0, 0.0, 0.0, 0.0, 0.0, 0.0, 0.0, 0.0, 0.0, 0.4583, 1.0, 0.5, 1.0, 0.5, 1.0, 0.4583, 1.0, 0.0, 0.0, 0.0, 0.0, 0.0, 0.0, 0.0, 0.0, 0.125, 1.0, 0.1667, 1.0, 0.1667, 1.0, 0.125, 1.0, 0.0, 0.0, 0.0, 0.0, 0.0, 0.0, 0.0, 0.0, 0.7083, 1.0, 0.75, 1.0, 0.75, 1.0, 0.7083, 1.0, 0.0, 0.0, 0.0, 0.0, 0.0, 0.0, 0.0, 0.0, 0.375, 1.0, 0.4167, 1.0, 0.4167, 1.0, 0.375, 1.0, 0.0, 0.0, 0.0, 0.0, 0.0, 0.0, 0.0, 0.0, 0.04167, 1.0, 0.08333, 1.0, 0.08333, 1.0, 0.04167, 1.0, 0.9583, 1.0, 1.0, 1.0, 1.0, 1.0, 0.9583, 1.0, 0.7917, 1.0, 0.8333, 1.0, 0.8333, 1.0, 0.7917, 1.0, 0.0, 0.0, 0.0, 0.0, 0.0, 0.0, 0.0, 0.0, 0.4583, 1.0, 0.5, 1.0, 0.5, 1.0, 0.4583, 1.0, 0.0, 0.0, 0.0, 0.0, 0.0, 0.0, 0.0, 0.0, 0.125, 1.0, 0.1667, 1.0, 0.1667, 1.0, 0.125, 1.0, 0.0, 0.0, 0.0, 0.0, 0.0, 0.0, 0.0, 0.0, 0.7083, 1.0, 0.75, 1.0, 0.75, 1.0, 0.7083, 1.0, 0.0, 0.0, 0.0, 0.0, 0.0, 0.0, 0.0, 0.0, 0.375, 1.0, 0.4167, 1.0, 0.4167, 1.0, 0.375, 1.0, 0.0, 0.0, 0.0, 0.0, 0.0, 0.0, 0.0, 0.0, 0.04167, 1.0, 0.08333, 1.0, 0.08333, 1.0, 0.04167, 1.0, 0.9583, 1.0, 1.0, 1.0, 1.0, 1.0, 0.9583, 1.0, 0.0, 0.0, 0.0, 0.0, 0.0, 0.0, 0.0, 0.0, 0.625, 1.0, 0.6667, 1.0, 0.6667, 1.0, 0.625, 1.0, 0.0, 0.0, 0.0, 0.0, 0.0, 0.0, 0.0, 0.0, 0.0, 0.0, 0.0, 0.0, 0.0, 0.0, 0.0, 0.0, 0.2917, 1.0, 0.3333, 1.0, 0.3333, 1.0, 0.2917, 1.0, 0.0, 0.0, 0.0, 0.0, 0.0, 0.0, 0.0, 0.0, 0.875, 1.0, 0.9167, 1.0, 0.9167, 1.0, 0.875, 1.0, 0.0, 0.0, 0.0, 0.0, 0.0, 0.0, 0.0, 0.0, 0.5417, 1.0, 0.5833, 1.0, 0.5833, 1.0, 0.5417, 1.0, 0.0, 0.0, 0.0, 0.0, 0.0, 0.0, 0.0, 0.0, 0.2083, 1.0, 0.25, 1.0, 0.25, 1.0, 0.2083, 1.0, 0.0, 0.0, 0.0, 0.0, 0.0, 0.0, 0.0, 0.0, 0.0, 0.0, 0.0, 0.0, 0.0, 0.0, 0.0, 0.0, 0.375, 1.0, 0.4167, 1.0, 0.4167, 1.0, 0.375, 1.0, 0.0, 0.0, 0.0, 0.0, 0.0, 0.0, 0.0, 0.0, 0.04167, 1.0, 0.08333, 1.0, 0.08333, 1.0, 0.04167, 1.0, 0.9583, 1.0, 1.0, 1.0, 1.0, 1.0, 0.9583, 1.0, 0.0, 0.0, 0.0, 0.0, 0.0, 0.0, 0.0, 0.0, 0.625, 1.0, 0.6667, 1.0, 0.6667, 1.0, 0.625, 1.0, 0.0, 0.0, 0.0, 0.0, 0.0, 0.0, 0.0, 0.0, 0.0, 0.0, 0.0, 0.0, 0.0, 0.0, 0.0, 0.0, 0.2917, 1.0, 0.3333, 1.0, 0.3333, 1.0, 0.2917, 1.0, 0.0, 0.0, 0.0, 0.0, 0.0, 0.0, 0.0, 0.0, 0.875, 1.0, 0.9167, 1.0, 0.9167, 1.0, 0.875, 1.0, 0.0, 0.0, 0.0, 0.0, 0.0, 0.0, 0.0, 0.0, 0.5417, 1.0, 0.5833, 1.0, 0.5833, 1.0, 0.5417, 1.0, 0.0, 0.0, 0.0, 0.0, 0.0, 0.0, 0.0, 0.0, 0.2083, 1.0, 0.25, 1.0, 0.25, 1.0, 0.2083, 1.0, 0.0, 0.0, 0.0, 0.0, 0.0, 0.0, 0.0, 0.0, 0.7917, 1.0, 0.8333, 1.0, 0.8333, 1.0, 0.7917, 1.0, 0.0, 0.0, 0.0, 0.0, 0.0, 0.0, 0.0, 0.0, 0.4583, 1.0, 0.5, 1.0, 0.5, 1.0, 0.4583, 1.0, 0.0, 0.0, 0.0, 0.0, 0.0, 0.0, 0.0, 0.0, 0.125, 1.0, 0.1667, 1.0, 0.1667, 1.0, 0.125, 1.0, 0.0, 0.0, 0.0, 0.0, 0.0, 0.0, 0.0, 0.0, 0.7083, 1.0, 0.75, 1.0, 0.75, 1.0, 0.7083, 1.0, 0.5417, 1.0, 0.5833, 1.0, 0.5833, 1.0, 0.5417, 1.0, 0.0, 0.0, 0.0, 0.0, 0.0, 0.0, 0.0, 0.0, 0.2083, 1.0, 0.25, 1.0, 0.25, 1.0, 0.2083, 1.0, 0.0, 0.0, 0.0, 0.0, 0.0, 0.0, 0.0, 0.0, 0.7917, 1.0, 0.8333, 1.0, 0.8333, 1.0, 0.7917, 1.0, 0.0, 0.0, 0.0, 0.0, 0.0, 0.0, 0.0, 0.0, 0.4583, 1.0, 0.5, 1.0, 0.5, 1.0, 0.4583, 1.0, 0.0, 0.0, 0.0, 0.0, 0.0, 0.0, 0.0, 0.0, 0.125, 1.0, 0.1667, 1.0, 0.1667, 1.0, 0.125, 1.0, 0.0, 0.0, 0.0, 0.0, 0.0, 0.0, 0.0, 0.0, 0.7083, 1.0, 0.75, 1.0, 0.75, 1.0, 0.7083, 1.0, 0.0, 0.0, 0.0, 0.0, 0.0, 0.0, 0.0, 0.0, 0.375, 1.0, 0.4167, 1.0, 0.4167, 1.0, 0.375, 1.0, 0.0, 0.0, 0.0, 0.0, 0.0, 0.0, 0.0, 0.0, 0.04167, 1.0, 0.08333, 1.0, 0.08333, 1.0, 0.04167, 1.0, 0.9583, 1.0, 1.0, 1.0, 1.0, 1.0, 0.9583, 1.0, 0.0, 0.0, 0.0, 0.0, 0.0, 0.0, 0.0, 0.0, 0.625, 1.0, 0.6667, 1.0, 0.6667, 1.0, 0.625, 1.0, 0.0, 0.0, 0.0, 0.0, 0.0, 0.0, 0.0, 0.0, 0.0, 0.0, 0.0, 0.0, 0.0, 0.0, 0.0, 0.0, 0.2917, 1.0, 0.3333, 1.0, 0.3333, 1.0, 0.2917, 1.0, 0.0, 0.0, 0.0, 0.0, 0.0, 0.0, 0.0, 0.0, 0.875, 1.0, 0.9167, 1.0, 0.9167, 1.0, 0.875, 1.0, 0.0, 0.0, 0.0, 0.0, 0.0, 0.0, 0.0, 0.0, 0.375, 1.0, 0.4167, 1.0, 0.4167, 1.0, 0.375, 1.0, 0.0, 0.0, 0.0, 0.0, 0.0, 0.0, 0.0, 0.0, 0.04167, 1.0, 0.08333, 1.0, 0.08333, 1.0, 0.04167, 1.0, 0.9583, 1.0, 1.0, 1.0, 1.0, 1.0, 0.9583, 1.0, 0.0, 0.0, 0.0, 0.0, 0.0, 0.0, 0.0, 0.0, 0.625, 1.0, 0.6667, 1.0, 0.6667, 1.0, 0.625, 1.0, 0.0, 0.0, 0.0, 0.0, 0.0, 0.0, 0.0, 0.0, 0.0, 0.0, 0.0, 0.0, 0.0, 0.0, 0.0, 0.0, 0.2917, 1.0, 0.3333, 1.0, 0.3333, 1.0, 0.2917, 1.0, 0.0, 0.0, 0.0, 0.0, 0.0, 0.0, 0.0, 0.0, 0.875, 1.0, 0.9167, 1.0, 0.9167, 1.0, 0.875, 1.0, 0.0, 0.0, 0.0, 0.0, 0.0, 0.0, 0.0, 0.0, 0.5417, 1.0, 0.5833, 1.0, 0.5833, 1.0, 0.5417, 1.0, 0.0, 0.0, 0.0, 0.0, 0.0, 0.0, 0.0, 0.0, 0.2083, 1.0, 0.25, 1.0, 0.25, 1.0, 0.2083, 1.0, 0.0, 0.0, 0.0, 0.0, 0.0, 0.0, 0.0, 0.0, 0.7917, 1.0, 0.8333, 1.0, 0.8333, 1.0, 0.7917, 1.0, 0.0, 0.0, 0.0, 0.0, 0.0, 0.0, 0.0, 0.0, 0.4583, 1.0, 0.5, 1.0, 0.5, 1.0, 0.4583, 1.0, 0.0, 0.0, 0.0, 0.0, 0.0, 0.0, 0.0, 0.0, 0.125, 1.0, 0.1667, 1.0, 0.1667, 1.0, 0.125, 1.0, 0.0, 0.0, 0.0, 0.0, 0.0, 0.0, 0.0, 0.0, 0.7083, 1.0, 0.75, 1.0, 0.75, 1.0, 0.7083, 1.0, 0.0, 0.0, 0.0, 0.0, 0.0, 0.0, 0.0, 0.0, 0.7083, 1.0, 0.75, 1.0, 0.75, 1.0, 0.7083, 1.0, 0.0, 0.0, 0.0, 0.0, 0.0, 0.0, 0.0, 0.0, 0.375, 1.0, 0.4167, 1.0, 0.4167, 1.0, 0.375, 1.0, 0.0, 0.0, 0.0, 0.0, 0.0, 0.0, 0.0, 0.0, 0.04167, 1.0, 0.08333, 1.0, 0.08333, 1.0, 0.04167, 1.0, 0.9583, 1.0, 1.0, 1.0, 1.0, 1.0, 0.9583, 1.0, 0.0, 0.0, 0.0, 0.0, 0.0, 0.0, 0.0, 0.0, 0.625, 1.0, 0.6667, 1.0, 0.6667, 1.0, 0.625, 1.0, 0.0, 0.0, 0.0, 0.0, 0.0, 0.0, 0.0, 0.0, 0.0, 0.0, 0.0, 0.0, 0.0, 0.0, 0.0, 0.0, 0.2917, 1.0, 0.3333, 1.0, 0.3333, 1.0, 0.2917, 1.0, 0.0, 0.0, 0.0, 0.0, 0.0, 0.0, 0.0, 0.0, 0.875, 1.0, 0.9167, 1.0, 0.9167, 1.0, 0.875, 1.0, 0.0, 0.0, 0.0, 0.0, 0.0, 0.0, 0.0, 0.0, 0.5417, 1.0, 0.5833, 1.0, 0.5833, 1.0, 0.5417, 1.0, 0.0, 0.0, 0.0, 0.0, 0.0, 0.0, 0.0, 0.0, 0.2083, 1.0, 0.25, 1.0, 0.25, 1.0, 0.2083, 1.0, 0.0, 0.0, 0.0, 0.0, 0.0, 0.0, 0.0, 0.0, 0.7917, 1.0, 0.8333, 1.0, 0.8333, 1.0, 0.7917, 1.0, 0.0, 0.0, 0.0, 0.0, 0.0, 0.0, 0.0, 0.0, 0.4583, 1.0, 0.5, 1.0, 0.5, 1.0, 0.4583, 1.0, 0.0, 0.0, 0.0, 0.0, 0.0, 0.0, 0.0, 0.0, 0.125, 1.0, 0.1667, 1.0, 0.1667, 1.0, 0.125, 1.0, 0.0, 0.0, 0.0, 0.0, 0.0, 0.0, 0.0, 0.0, 0.0, 0.0, 0.0, 0.0, 0.0, 0.0, 0.5417, 1.0, 0.5833, 1.0, 0.5417, 1.0, 0.0, 0.0, 0.0, 0.0, 0.0, 0.0, 0.2083, 1.0, 0.25, 1.0, 0.2083, 1.0, 0.0, 0.0, 0.0, 0.0, 0.0, 0.0, 0.7917, 1.0, 0.8333, 1.0, 0.7917, 1.0, 0.0, 0.0, 0.0, 0.0, 0.0, 0.0, 0.4583, 1.0, 0.5, 1.0, 0.4583, 1.0, 0.0, 0.0, 0.0, 0.0, 0.0, 0.0, 0.125, 1.0, 0.1667, 1.0, 0.125, 1.0, 0.0, 0.0, 0.0, 0.0, 0.0, 0.0, 0.7083, 1.0, 0.75, 1.0, 0.7083, 1.0, 0.0, 0.0, 0.0, 0.0, 0.0, 0.0, 0.375, 1.0, 0.4167, 1.0, 0.375, 1.0, 0.0, 0.0, 0.0, 0.0, 0.0, 0.0, 0.04167, 1.0, 0.08333, 1.0, 0.04167, 1.0, 0.9583, 1.0, 1.0, 1.0, 0.9583, 1.0, 0.0, 0.0, 0.0, 0.0, 0.0, 0.0, 0.625, 1.0, 0.6667, 1.0, 0.625, 1.0, 0.0, 0.0, 0.0, 0.0, 0.0, 0.0, 0.0, 0.0, 0.0, 0.0, 0.0, 0.0, 0.2917, 1.0, 0.3333, 1.0, 0.2917, 1.0, 0.0, 0.0, 0.0, 0.0, 0.0, 0.0, 0.875, 1.0, 0.9167, 1.0, 0.875, 1.0, 0.2917, 1.0, 0.2917, 1.0, 0.3333, 1.0, 0.3333, 1.0, 0.0, 0.0, 0.0, 0.0, 0.0, 0.0, 0.0, 0.0, 0.7917, 1.0, 0.7917, 1.0, 0.8333, 1.0, 0.8333, 1.0, 0.0, 0.0, 0.0, 0.0, 0.0, 0.0, 0.0, 0.0, 0.375, 1.0, 0.375, 1.0, 0.4167, 1.0, 0.4167, 1.0, 0.0, 0.0, 0.0, 0.0, 0.0, 0.0, 0.0, 0.0, 0.875, 1.0, 0.875, 1.0, 0.9167, 1.0, 0.9167, 1.0, 0.0, 0.0, 0.0, 0.0, 0.0, 0.0, 0.0, 0.0, 0.9583, 1.0, 0.9583, 1.0, 1.0, 1.0, 1.0, 1.0, 0.4583, 1.0, 0.4583, 1.0, 0.5, 1.0, 0.5, 1.0, 0.0, 0.0, 0.0, 0.0, 0.0, 0.0, 0.0, 0.0, 0.04167, 1.0, 0.04167, 1.0, 0.08333, 1.0, 0.08333, 1.0, 0.0, 0.0, 0.0, 0.0, 0.0, 0.0, 0.0, 0.0, 0.5417, 1.0, 0.5417, 1.0, 0.5833, 1.0, 0.5833, 1.0, 0.0, 0.0, 0.0, 0.0, 0.0, 0.0, 0.0, 0.0, 0.125, 1.0, 0.125, 1.0, 0.1667, 1.0, 0.1667, 1.0, 0.0, 0.0, 0.0, 0.0, 0.0, 0.0, 0.0, 0.0, 0.625, 1.0, 0.625, 1.0, 0.6667, 1.0, 0.6667, 1.0, 0.0, 0.0, 0.0, 0.0, 0.0, 0.0, 0.0, 0.0, 0.2083, 1.0, 0.2083, 1.0, 0.25, 1.0, 0.25, 1.0, 0.0, 0.0, 0.0, 0.0, 0.0, 0.0, 0.0, 0.0, 0.0, 0.0, 0.0, 0.0, 0.0, 0.0, 0.0, 0.0, 0.7083, 1.0, 0.7083, 1.0, 0.75, 1.0, 0.75, 1.0, 0.0, 0.0, 0.0, 0.0, 0.0, 0.0, 0.0, 0.0, 0.0, 0.0, 0.0, 0.0, 0.0, 0.0, 0.0, 0.0, 0.625, 1.0, 0.625, 1.0, 0.6667, 1.0, 0.6667, 1.0, 0.0, 0.0, 0.0, 0.0, 0.0, 0.0, 0.0, 0.0, 0.0, 0.0, 0.0, 0.0, 0.0, 0.0, 0.0, 0.0, 0.2917, 1.0, 0.2917, 1.0, 0.3333, 1.0, 0.3333, 1.0, 0.0, 0.0, 0.0, 0.0, 0.0, 0.0, 0.0, 0.0, 0.875, 1.0, 0.875, 1.0, 0.9167, 1.0, 0.9167, 1.0, 0.0, 0.0, 0.0, 0.0, 0.0, 0.0, 0.0, 0.0, 0.5417, 1.0, 0.5417, 1.0, 0.5833, 1.0, 0.5833, 1.0, 0.0, 0.0, 0.0, 0.0, 0.0, 0.0, 0.0, 0.0, 0.2083, 1.0, 0.2083, 1.0, 0.25, 1.0, 0.25, 1.0, 0.0, 0.0, 0.0, 0.0, 0.0, 0.0, 0.0, 0.0, 0.7917, 1.0, 0.7917, 1.0, 0.8333, 1.0, 0.8333, 1.0, 0.0, 0.0, 0.0, 0.0, 0.0, 0.0, 0.0, 0.0, 0.4583, 1.0, 0.4583, 1.0, 0.5, 1.0, 0.5, 1.0, 0.0, 0.0, 0.0, 0.0, 0.0, 0.0, 0.0, 0.0, 0.125, 1.0, 0.125, 1.0, 0.1667, 1.0, 0.1667, 1.0, 0.0, 0.0, 0.0, 0.0, 0.0, 0.0, 0.0, 0.0, 0.7083, 1.0, 0.7083, 1.0, 0.75, 1.0, 0.75, 1.0, 0.0, 0.0, 0.0, 0.0, 0.0, 0.0, 0.0, 0.0, 0.375, 1.0, 0.375, 1.0, 0.4167, 1.0, 0.4167, 1.0, 0.0, 0.0, 0.0, 0.0, 0.0, 0.0, 0.0, 0.0, 0.04167, 1.0, 0.04167, 1.0, 0.08333, 1.0, 0.08333, 1.0, 0.9583, 1.0, 0.9583, 1.0, 1.0, 1.0, 1.0, 1.0, 0.7917, 1.0, 0.7917, 1.0, 0.8333, 1.0, 0.8333, 1.0, 0.0, 0.0, 0.0, 0.0, 0.0, 0.0, 0.0, 0.0, 0.4583, 1.0, 0.4583, 1.0, 0.5, 1.0, 0.5, 1.0, 0.0, 0.0, 0.0, 0.0, 0.0, 0.0, 0.0, 0.0, 0.125, 1.0, 0.125, 1.0, 0.1667, 1.0, 0.1667, 1.0, 0.0, 0.0, 0.0, 0.0, 0.0, 0.0, 0.0, 0.0, 0.7083, 1.0, 0.7083, 1.0, 0.75, 1.0, 0.75, 1.0, 0.0, 0.0, 0.0, 0.0, 0.0, 0.0, 0.0, 0.0, 0.375, 1.0, 0.375, 1.0, 0.4167, 1.0, 0.4167, 1.0, 0.0, 0.0, 0.0, 0.0, 0.0, 0.0, 0.0, 0.0, 0.04167, 1.0, 0.04167, 1.0, 0.08333, 1.0, 0.08333, 1.0, 0.9583, 1.0, 0.9583, 1.0, 1.0, 1.0, 1.0, 1.0, 0.0, 0.0, 0.0, 0.0, 0.0, 0.0, 0.0, 0.0, 0.625, 1.0, 0.625, 1.0, 0.6667, 1.0, 0.6667, 1.0, 0.0, 0.0, 0.0, 0.0, 0.0, 0.0, 0.0, 0.0, 0.0, 0.0, 0.0, 0.0, 0.0, 0.0, 0.0, 0.0, 0.2917, 1.0, 0.2917, 1.0, 0.3333, 1.0, 0.3333, 1.0, 0.0, 0.0, 0.0, 0.0, 0.0, 0.0, 0.0, 0.0, 0.875, 1.0, 0.875, 1.0, 0.9167, 1.0, 0.9167, 1.0, 0.0, 0.0, 0.0, 0.0, 0.0, 0.0, 0.0, 0.0, 0.5417, 1.0, 0.5417, 1.0, 0.5833, 1.0, 0.5833, 1.0, 0.0, 0.0, 0.0, 0.0, 0.0, 0.0, 0.0, 0.0, 0.2083, 1.0, 0.2083, 1.0, 0.25, 1.0, 0.25, 1.0, 0.0, 0.0, 0.0, 0.0, 0.0, 0.0, 0.0, 0.0, 0.8333, 1.0, 0.7917, 1.0, 0.8333, 1.0, 0.0, 0.0, 0.0, 0.0, 0.0, 0.0, 0.25, 1.0, 0.2083, 1.0, 0.25, 1.0, 0.0, 0.0, 0.0, 0.0, 0.0, 0.0, 0.5833, 1.0, 0.5417, 1.0, 0.5833, 1.0, 0.0, 0.0, 0.0, 0.0, 0.0, 0.0, 0.9167, 1.0, 0.875, 1.0, 0.9167, 1.0, 0.0, 0.0, 0.0, 0.0, 0.0, 0.0, 0.3333, 1.0, 0.2917, 1.0, 0.3333, 1.0, 0.0, 0.0, 0.0, 0.0, 0.0, 0.0, 0.0, 0.0, 0.0, 0.0, 0.0, 0.0, 0.6667, 1.0, 0.625, 1.0, 0.6667, 1.0, 0.0, 0.0, 0.0, 0.0, 0.0, 0.0, 1.0, 1.0, 0.9583, 1.0, 1.0, 1.0, 0.08333, 1.0, 0.04167, 1.0, 0.08333, 1.0, 0.0, 0.0, 0.0, 0.0, 0.0, 0.0, 0.4167, 1.0, 0.375, 1.0, 0.4167, 1.0, 0.0, 0.0, 0.0, 0.0, 0.0, 0.0, 0.75, 1.0, 0.7083, 1.0, 0.75, 1.0, 0.0, 0.0, 0.0, 0.0, 0.0, 0.0, 0.1667, 1.0, 0.125, 1.0, 0.1667, 1.0, 0.0, 0.0, 0.0, 0.0, 0.0, 0.0, 0.5, 1.0, 0.4583, 1.0, 0.5, 1.0, 0.0, 0.0, 0.0, 0.0, 0.0, 0.0])
me_cylinder.materials.append(mat_material_001)
me_cylinder.materials.append(mat_material)
me_cylinder.use_remesh_fix_poles = True
me_cylinder.use_remesh_preserve_attributes = False
me_cylinder.use_mirror_vertex_groups = False
me_cylinder.update()
me_cylinder_001 = bpy.data.meshes.new('Cylinder.001')
me_cylinder_001.from_pydata([(0.555, -0.1603, 4.792e-09), (0.6691, -0.1603, -4.792e-09), (0.555, -0.1634, -0.01155), (0.6691, -0.1634, -0.01155), (0.555, -0.1718, -0.02), (0.6691, -0.1718, -0.02), (0.555, -0.1834, -0.0231), (0.6691, -0.1834, -0.0231), (0.555, -0.1949, -0.02), (0.6691, -0.1949, -0.02), (0.555, -0.2034, -0.01155), (0.6691, -0.2034, -0.01155), (0.555, -0.2065, 1.305e-09), (0.6691, -0.2065, -8.28e-09), (0.555, -0.2034, 0.01155), (0.6691, -0.2034, 0.01155), (0.555, -0.1949, 0.02), (0.6691, -0.1949, 0.02), (0.555, -0.1834, 0.0231), (0.6691, -0.1834, 0.0231), (0.555, -0.1718, 0.02), (0.6691, -0.1718, 0.02), (0.555, -0.1634, 0.01155), (0.6691, -0.1634, 0.01155), (0.6691, -0.1834, -5.985e-09)], [], [(0, 1, 3, 2), (2, 3, 5, 4), (4, 5, 7, 6), (6, 7, 9, 8), (8, 9, 11, 10), (10, 11, 13, 12), (12, 13, 15, 14), (14, 15, 17, 16), (16, 17, 19, 18), (18, 19, 21, 20), (20, 21, 23, 22), (22, 23, 1, 0), (3, 1, 24), (1, 23, 24), (23, 21, 24), (21, 19, 24), (19, 17, 24), (17, 15, 24), (15, 13, 24), (13, 11, 24), (11, 9, 24), (9, 7, 24), (7, 5, 24), (5, 3, 24)])
me_cylinder_001.polygons.foreach_set('use_smooth', [True] * 24)
_uv = me_cylinder_001.uv_layers.new(name='UVMap')
_uv.uv.foreach_set('vector', [1.0, 0.5, 1.0, 1.0, 0.9167, 1.0, 0.9167, 0.5, 0.9167, 0.5, 0.9167, 1.0, 0.8333, 1.0, 0.8333, 0.5, 0.8333, 0.5, 0.8333, 1.0, 0.75, 1.0, 0.75, 0.5, 0.75, 0.5, 0.75, 1.0, 0.6667, 1.0, 0.6667, 0.5, 0.6667, 0.5, 0.6667, 1.0, 0.5833, 1.0, 0.5833, 0.5, 0.5833, 0.5, 0.5833, 1.0, 0.5, 1.0, 0.5, 0.5, 0.5, 0.5, 0.5, 1.0, 0.4167, 1.0, 0.4167, 0.5, 0.4167, 0.5, 0.4167, 1.0, 0.3333, 1.0, 0.3333, 0.5, 0.3333, 0.5, 0.3333, 1.0, 0.25, 1.0, 0.25, 0.5, 0.25, 0.5, 0.25, 1.0, 0.1667, 1.0, 0.1667, 0.5, 0.1667, 0.5, 0.1667, 1.0, 0.08333, 1.0, 0.08333, 0.5, 0.08333, 0.5, 0.08333, 1.0, 7.451e-08, 1.0, 7.451e-08, 0.5, 0.37, 0.4578, 0.25, 0.49, 0.25, 0.25, 0.25, 0.49, 0.13, 0.4578, 0.25, 0.25, 0.13, 0.4578, 0.04215, 0.37, 0.25, 0.25, 0.04215, 0.37, 0.01, 0.25, 0.25, 0.25, 0.01, 0.25, 0.04215, 0.13, 0.25, 0.25, 0.04215, 0.13, 0.13, 0.04215, 0.25, 0.25, 0.13, 0.04215, 0.25, 0.01, 0.25, 0.25, 0.25, 0.01, 0.37, 0.04215, 0.25, 0.25, 0.37, 0.04215, 0.4578, 0.13, 0.25, 0.25, 0.4578, 0.13, 0.49, 0.25, 0.25, 0.25, 0.49, 0.25, 0.4578, 0.37, 0.25, 0.25, 0.4578, 0.37, 0.37, 0.4578, 0.25, 0.25])
me_cylinder_001.materials.append(mat_material_003)
me_cylinder_001.use_remesh_fix_poles = True
me_cylinder_001.use_remesh_preserve_attributes = False
me_cylinder_001.use_mirror_vertex_groups = False
me_cylinder_001.update()

# ---- objects
ob_light = bpy.data.objects.new('Light', light_light)
ob_camera = bpy.data.objects.new('Camera', cam_camera)
ob_cylinder = bpy.data.objects.new('Cylinder', me_cylinder)
ob_cylinder_001 = bpy.data.objects.new('Cylinder.001', me_cylinder_001)
ob_empty = bpy.data.objects.new('Empty', None)

# ---- transforms, parenting, visibility, modifiers, constraints
ob_light.location = (2.776, 2.356, -1.363)
ob_light.rotation_euler = (0.6503, 0.05522, 1.866)
ob_light.lock_rotations_4d = False
ob_light.empty_display_type = 'ARROWS'
ob_light.color = (0.0, 0.0, 0.0, 0.0)
ob_light.lineart.crease_threshold = 0.0
ob_camera.location = (5.617, 8.684, -1.174)
ob_camera.rotation_euler = (-1.684, 0.007513, -0.575)
ob_camera.scale = (1.0, 1.0, 1.0)
ob_camera.lock_rotations_4d = False
ob_camera.empty_display_type = 'ARROWS'
ob_camera.color = (0.0, 0.0, 0.0, 0.0)
ob_camera.display_type = 'WIRE'
ob_camera.lineart.crease_threshold = 0.0
ob_cylinder.location = (0.0, 0.0, 0.0)
ob_cylinder.rotation_euler = (0.0, 1.571, 0.0)
ob_cylinder.scale = (1.0, 1.0, 0.6435)
ob_cylinder.lineart.crease_threshold = 0.0
_m = ob_cylinder.modifiers.new('Auto Smooth', 'NODES')
_m.node_group = ng_auto_smooth
_gi = [s.identifier for s in ng_auto_smooth.interface.items_tree if s.item_type == 'SOCKET' and s.in_out == 'INPUT']
_m[_gi[1]] = 1.047  # Angle
ob_cylinder_001.location = (0.0, 0.0, 0.0)
ob_cylinder_001.lineart.crease_threshold = 0.0
_m = ob_cylinder_001.modifiers.new('Array', 'ARRAY')
_m.count = 11
_m.constant_offset_displace = (0.0, 0.0, 0.0)
_m.use_relative_offset = False
_m.use_object_offset = True
_m.offset_object = ob_empty
_m = ob_cylinder_001.modifiers.new('Auto Smooth', 'NODES')
_m.node_group = ng_auto_smooth
_gi = [s.identifier for s in ng_auto_smooth.interface.items_tree if s.item_type == 'SOCKET' and s.in_out == 'INPUT']
_m[_gi[1]] = 1.047  # Angle
ob_empty.location = (0.0, 0.0, 0.0)
ob_empty.rotation_euler = (0.5712, -0.0, 0.0)
ob_empty.lineart.crease_threshold = 0.0

# ---- collection membership
col_collection.objects.link(ob_light)
col_collection.objects.link(ob_camera)
col_tractor_tire.objects.link(ob_cylinder)
col_tractor_tire.objects.link(ob_cylinder_001)
col_tractor_tire.objects.link(ob_empty)

# ---- scene / render settings (as saved in the file)
scene.camera = ob_camera
scene.frame_start = 1; scene.frame_end = 250; scene.frame_set(1)
scene.render.engine = 'BLENDER_EEVEE_NEXT'
scene.render.film_transparent = True
scene.cycles.use_denoising = False
scene.cycles.samples = 128
scene.cycles.sampling_pattern = 'TABULATED_SOBOL'
scene.cycles.use_adaptive_sampling = False
scene.cycles.use_light_tree = False
scene.eevee.use_raytracing = True
scene.view_settings.look = 'Very High Contrast'
scene.view_settings.view_transform = 'Filmic'
bpy.context.view_layer.update()
